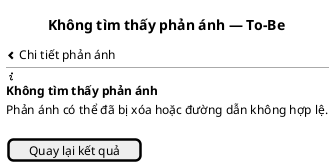

The diagram above was rendered by PlantUML. Its source (embedded in the PNG):
@startsalt
title Không tìm thấy phản ánh — To-Be
{
<&chevron-left> Chi tiết phản ánh
  --
  <&info>
  <b>Không tìm thấy phản ánh</b>
  Phản ánh có thể đã bị xóa hoặc đường dẫn không hợp lệ.
  .
  [Quay lại kết quả]
}
@endsalt